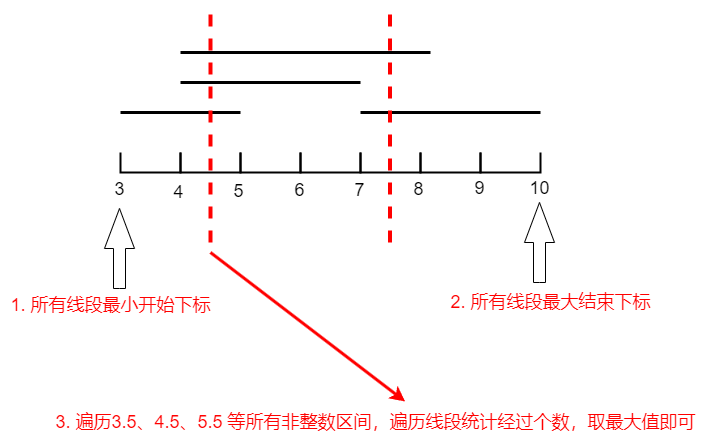

The diagram above was exported from draw.io. Its source (the exported page's mxGraphModel, read from the mxfile embedded in the PNG):
<mxGraphModel dx="2074" dy="1098" grid="1" gridSize="10" guides="1" tooltips="1" connect="1" arrows="1" fold="1" page="1" pageScale="1" pageWidth="827" pageHeight="1169" math="0" shadow="0">
  <root>
    <mxCell id="0" />
    <mxCell id="1" parent="0" />
    <mxCell id="uMqXCxCSrDhyXD69IS6q-9" value="" style="strokeWidth=2;html=1;shape=mxgraph.flowchart.annotation_1;align=left;pointerEvents=1;direction=north;" vertex="1" parent="1">
      <mxGeometry x="170" y="180" width="60" height="20" as="geometry" />
    </mxCell>
    <mxCell id="uMqXCxCSrDhyXD69IS6q-10" value="" style="strokeWidth=2;html=1;shape=mxgraph.flowchart.annotation_1;align=left;pointerEvents=1;direction=north;" vertex="1" parent="1">
      <mxGeometry x="230" y="180" width="60" height="20" as="geometry" />
    </mxCell>
    <mxCell id="uMqXCxCSrDhyXD69IS6q-11" value="" style="strokeWidth=2;html=1;shape=mxgraph.flowchart.annotation_1;align=left;pointerEvents=1;direction=north;" vertex="1" parent="1">
      <mxGeometry x="290" y="180" width="60" height="20" as="geometry" />
    </mxCell>
    <mxCell id="uMqXCxCSrDhyXD69IS6q-12" value="" style="strokeWidth=2;html=1;shape=mxgraph.flowchart.annotation_1;align=left;pointerEvents=1;direction=north;" vertex="1" parent="1">
      <mxGeometry x="350" y="180" width="60" height="20" as="geometry" />
    </mxCell>
    <mxCell id="uMqXCxCSrDhyXD69IS6q-13" value="" style="strokeWidth=2;html=1;shape=mxgraph.flowchart.annotation_1;align=left;pointerEvents=1;direction=north;" vertex="1" parent="1">
      <mxGeometry x="410" y="180" width="60" height="20" as="geometry" />
    </mxCell>
    <mxCell id="uMqXCxCSrDhyXD69IS6q-14" value="" style="strokeWidth=2;html=1;shape=mxgraph.flowchart.annotation_1;align=left;pointerEvents=1;direction=north;" vertex="1" parent="1">
      <mxGeometry x="470" y="180" width="60" height="20" as="geometry" />
    </mxCell>
    <mxCell id="uMqXCxCSrDhyXD69IS6q-16" value="" style="strokeWidth=2;html=1;shape=mxgraph.flowchart.annotation_1;align=left;pointerEvents=1;direction=north;" vertex="1" parent="1">
      <mxGeometry x="530" y="180" width="60" height="20" as="geometry" />
    </mxCell>
    <mxCell id="uMqXCxCSrDhyXD69IS6q-17" value="&lt;font style=&quot;font-size: 18px;&quot;&gt;3&lt;/font&gt;" style="text;html=1;align=center;verticalAlign=middle;resizable=0;points=[];autosize=1;strokeColor=none;fillColor=none;" vertex="1" parent="1">
      <mxGeometry x="154" y="197" width="30" height="40" as="geometry" />
    </mxCell>
    <mxCell id="uMqXCxCSrDhyXD69IS6q-18" value="&lt;font style=&quot;font-size: 18px;&quot;&gt;4&lt;/font&gt;" style="text;html=1;align=center;verticalAlign=middle;resizable=0;points=[];autosize=1;strokeColor=none;fillColor=none;" vertex="1" parent="1">
      <mxGeometry x="213" y="200" width="30" height="40" as="geometry" />
    </mxCell>
    <mxCell id="uMqXCxCSrDhyXD69IS6q-19" value="&lt;font style=&quot;font-size: 18px;&quot;&gt;5&lt;/font&gt;" style="text;html=1;align=center;verticalAlign=middle;resizable=0;points=[];autosize=1;strokeColor=none;fillColor=none;" vertex="1" parent="1">
      <mxGeometry x="273" y="199" width="30" height="40" as="geometry" />
    </mxCell>
    <mxCell id="uMqXCxCSrDhyXD69IS6q-20" value="&lt;font style=&quot;font-size: 18px;&quot;&gt;6&lt;/font&gt;" style="text;html=1;align=center;verticalAlign=middle;resizable=0;points=[];autosize=1;strokeColor=none;fillColor=none;" vertex="1" parent="1">
      <mxGeometry x="334" y="198" width="30" height="40" as="geometry" />
    </mxCell>
    <mxCell id="uMqXCxCSrDhyXD69IS6q-21" value="&lt;font style=&quot;font-size: 18px;&quot;&gt;7&lt;/font&gt;" style="text;html=1;align=center;verticalAlign=middle;resizable=0;points=[];autosize=1;strokeColor=none;fillColor=none;" vertex="1" parent="1">
      <mxGeometry x="394" y="198" width="30" height="40" as="geometry" />
    </mxCell>
    <mxCell id="uMqXCxCSrDhyXD69IS6q-22" value="&lt;font style=&quot;font-size: 18px;&quot;&gt;8&lt;/font&gt;" style="text;html=1;align=center;verticalAlign=middle;resizable=0;points=[];autosize=1;strokeColor=none;fillColor=none;" vertex="1" parent="1">
      <mxGeometry x="453" y="197" width="30" height="40" as="geometry" />
    </mxCell>
    <mxCell id="uMqXCxCSrDhyXD69IS6q-23" value="&lt;span style=&quot;font-size: 18px;&quot;&gt;9&lt;/span&gt;" style="text;html=1;align=center;verticalAlign=middle;resizable=0;points=[];autosize=1;strokeColor=none;fillColor=none;" vertex="1" parent="1">
      <mxGeometry x="514" y="196" width="30" height="40" as="geometry" />
    </mxCell>
    <mxCell id="uMqXCxCSrDhyXD69IS6q-24" value="&lt;font style=&quot;font-size: 18px;&quot;&gt;10&lt;/font&gt;" style="text;html=1;align=center;verticalAlign=middle;resizable=0;points=[];autosize=1;strokeColor=none;fillColor=none;" vertex="1" parent="1">
      <mxGeometry x="569" y="196" width="40" height="40" as="geometry" />
    </mxCell>
    <mxCell id="uMqXCxCSrDhyXD69IS6q-25" value="" style="html=1;shadow=0;dashed=0;align=center;verticalAlign=middle;shape=mxgraph.arrows2.arrow;dy=0.6;dx=40;direction=north;notch=0;" vertex="1" parent="1">
      <mxGeometry x="154" y="236" width="30" height="80" as="geometry" />
    </mxCell>
    <mxCell id="uMqXCxCSrDhyXD69IS6q-26" value="" style="html=1;shadow=0;dashed=0;align=center;verticalAlign=middle;shape=mxgraph.arrows2.arrow;dy=0.6;dx=40;direction=north;notch=0;" vertex="1" parent="1">
      <mxGeometry x="574" y="230" width="30" height="80" as="geometry" />
    </mxCell>
    <mxCell id="uMqXCxCSrDhyXD69IS6q-28" value="&lt;font color=&quot;#ff0000&quot; style=&quot;font-size: 18px;&quot;&gt;1. 所有线段最小开始下标&lt;/font&gt;" style="text;html=1;align=center;verticalAlign=middle;resizable=0;points=[];autosize=1;strokeColor=none;fillColor=none;fontColor=#EA6B66;" vertex="1" parent="1">
      <mxGeometry x="50" y="313" width="220" height="40" as="geometry" />
    </mxCell>
    <mxCell id="uMqXCxCSrDhyXD69IS6q-29" value="&lt;font color=&quot;#ff0000&quot; style=&quot;font-size: 18px;&quot;&gt;2. 所有线段最大结束下标&lt;/font&gt;" style="text;html=1;align=center;verticalAlign=middle;resizable=0;points=[];autosize=1;strokeColor=none;fillColor=none;fontColor=#EA6B66;" vertex="1" parent="1">
      <mxGeometry x="490" y="310" width="220" height="40" as="geometry" />
    </mxCell>
    <mxCell id="uMqXCxCSrDhyXD69IS6q-30" value="" style="endArrow=none;html=1;rounded=0;strokeWidth=3;" edge="1" parent="1">
      <mxGeometry width="50" height="50" relative="1" as="geometry">
        <mxPoint x="170" y="140" as="sourcePoint" />
        <mxPoint x="290" y="140" as="targetPoint" />
      </mxGeometry>
    </mxCell>
    <mxCell id="uMqXCxCSrDhyXD69IS6q-31" value="" style="endArrow=none;html=1;rounded=0;strokeWidth=3;" edge="1" parent="1">
      <mxGeometry width="50" height="50" relative="1" as="geometry">
        <mxPoint x="230" y="110" as="sourcePoint" />
        <mxPoint x="410" y="110" as="targetPoint" />
      </mxGeometry>
    </mxCell>
    <mxCell id="uMqXCxCSrDhyXD69IS6q-32" value="" style="endArrow=none;html=1;rounded=0;strokeWidth=3;" edge="1" parent="1">
      <mxGeometry width="50" height="50" relative="1" as="geometry">
        <mxPoint x="230" y="80" as="sourcePoint" />
        <mxPoint x="480" y="80" as="targetPoint" />
      </mxGeometry>
    </mxCell>
    <mxCell id="uMqXCxCSrDhyXD69IS6q-33" value="" style="endArrow=none;html=1;rounded=0;strokeWidth=3;" edge="1" parent="1">
      <mxGeometry width="50" height="50" relative="1" as="geometry">
        <mxPoint x="410" y="140" as="sourcePoint" />
        <mxPoint x="590" y="140" as="targetPoint" />
      </mxGeometry>
    </mxCell>
    <mxCell id="uMqXCxCSrDhyXD69IS6q-34" value="" style="endArrow=none;dashed=1;html=1;strokeWidth=4;rounded=0;strokeColor=#FF0000;" edge="1" parent="1">
      <mxGeometry width="50" height="50" relative="1" as="geometry">
        <mxPoint x="260" y="270" as="sourcePoint" />
        <mxPoint x="260" y="30" as="targetPoint" />
      </mxGeometry>
    </mxCell>
    <mxCell id="uMqXCxCSrDhyXD69IS6q-36" value="" style="endArrow=none;dashed=1;html=1;strokeWidth=4;rounded=0;strokeColor=#FF0000;" edge="1" parent="1">
      <mxGeometry width="50" height="50" relative="1" as="geometry">
        <mxPoint x="439.5" y="270" as="sourcePoint" />
        <mxPoint x="439.5" y="30" as="targetPoint" />
      </mxGeometry>
    </mxCell>
    <mxCell id="uMqXCxCSrDhyXD69IS6q-38" value="&lt;font color=&quot;#ff0000&quot; style=&quot;font-size: 18px;&quot;&gt;3. 遍历3.5、4.5、5.5 等所有非整数区间，遍历线段统计经过个数，取最大值即可&lt;/font&gt;" style="text;html=1;align=center;verticalAlign=middle;resizable=0;points=[];autosize=1;strokeColor=none;fillColor=none;fontColor=#EA6B66;" vertex="1" parent="1">
      <mxGeometry x="95" y="430" width="660" height="40" as="geometry" />
    </mxCell>
    <mxCell id="uMqXCxCSrDhyXD69IS6q-39" value="" style="endArrow=classic;html=1;rounded=0;entryX=0.545;entryY=-0.025;entryDx=0;entryDy=0;entryPerimeter=0;strokeWidth=3;strokeColor=#FF0000;" edge="1" parent="1" target="uMqXCxCSrDhyXD69IS6q-38">
      <mxGeometry width="50" height="50" relative="1" as="geometry">
        <mxPoint x="260" y="280" as="sourcePoint" />
        <mxPoint x="440" y="230" as="targetPoint" />
      </mxGeometry>
    </mxCell>
  </root>
</mxGraphModel>